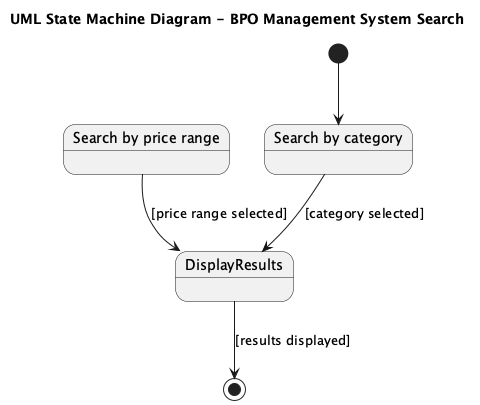

The diagram above was rendered by PlantUML. Its source (embedded in the PNG):
@startuml
title UML State Machine Diagram - BPO Management System Search

[*] --> SearchByCategory

state "Search by category" as SearchByCategory
state "Search by price range" as SearchByPriceRange
state DisplayResults

SearchByCategory --> DisplayResults : [category selected]
SearchByPriceRange --> DisplayResults : [price range selected]

DisplayResults --> [*] : [results displayed]

@enduml